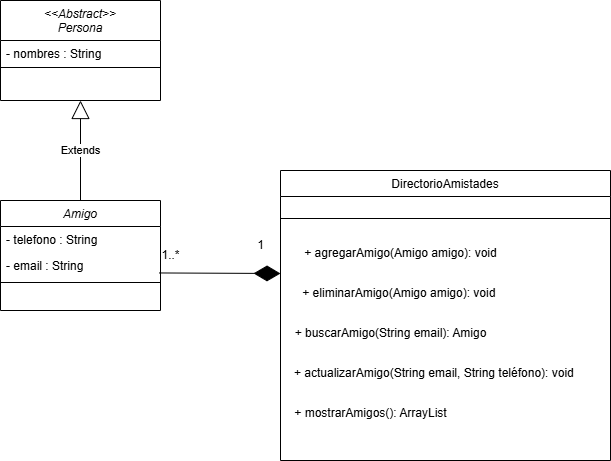

The diagram above was exported from draw.io. Its source (the exported page's mxGraphModel, read from the mxfile embedded in the PNG):
<mxGraphModel dx="1050" dy="1822" grid="1" gridSize="10" guides="1" tooltips="1" connect="1" arrows="1" fold="1" page="1" pageScale="1" pageWidth="827" pageHeight="1169" math="0" shadow="0">
  <root>
    <mxCell id="WIyWlLk6GJQsqaUBKTNV-0" />
    <mxCell id="WIyWlLk6GJQsqaUBKTNV-1" parent="WIyWlLk6GJQsqaUBKTNV-0" />
    <mxCell id="zkfFHV4jXpPFQw0GAbJ--0" value="Amigo" style="swimlane;fontStyle=2;align=center;verticalAlign=top;childLayout=stackLayout;horizontal=1;startSize=26;horizontalStack=0;resizeParent=1;resizeLast=0;collapsible=1;marginBottom=0;rounded=0;shadow=0;strokeWidth=1;" parent="WIyWlLk6GJQsqaUBKTNV-1" vertex="1">
      <mxGeometry x="70" y="-10" width="160" height="110" as="geometry">
        <mxRectangle x="230" y="140" width="160" height="26" as="alternateBounds" />
      </mxGeometry>
    </mxCell>
    <mxCell id="zkfFHV4jXpPFQw0GAbJ--2" value="- telefono : String" style="text;align=left;verticalAlign=top;spacingLeft=4;spacingRight=4;overflow=hidden;rotatable=0;points=[[0,0.5],[1,0.5]];portConstraint=eastwest;rounded=0;shadow=0;html=0;" parent="zkfFHV4jXpPFQw0GAbJ--0" vertex="1">
      <mxGeometry y="26" width="160" height="26" as="geometry" />
    </mxCell>
    <mxCell id="zkfFHV4jXpPFQw0GAbJ--3" value="- email : String" style="text;align=left;verticalAlign=top;spacingLeft=4;spacingRight=4;overflow=hidden;rotatable=0;points=[[0,0.5],[1,0.5]];portConstraint=eastwest;rounded=0;shadow=0;html=0;" parent="zkfFHV4jXpPFQw0GAbJ--0" vertex="1">
      <mxGeometry y="52" width="160" height="26" as="geometry" />
    </mxCell>
    <mxCell id="zkfFHV4jXpPFQw0GAbJ--4" value="" style="line;html=1;strokeWidth=1;align=left;verticalAlign=middle;spacingTop=-1;spacingLeft=3;spacingRight=3;rotatable=0;labelPosition=right;points=[];portConstraint=eastwest;" parent="zkfFHV4jXpPFQw0GAbJ--0" vertex="1">
      <mxGeometry y="78" width="160" height="8" as="geometry" />
    </mxCell>
    <mxCell id="zkfFHV4jXpPFQw0GAbJ--17" value="DirectorioAmistades" style="swimlane;fontStyle=0;align=center;verticalAlign=top;childLayout=stackLayout;horizontal=1;startSize=26;horizontalStack=0;resizeParent=1;resizeLast=0;collapsible=1;marginBottom=0;rounded=0;shadow=0;strokeWidth=1;" parent="WIyWlLk6GJQsqaUBKTNV-1" vertex="1">
      <mxGeometry x="350" y="-40" width="330" height="290" as="geometry">
        <mxRectangle x="550" y="140" width="160" height="26" as="alternateBounds" />
      </mxGeometry>
    </mxCell>
    <mxCell id="zkfFHV4jXpPFQw0GAbJ--23" value="" style="line;html=1;strokeWidth=1;align=left;verticalAlign=middle;spacingTop=-1;spacingLeft=3;spacingRight=3;rotatable=0;labelPosition=right;points=[];portConstraint=eastwest;" parent="zkfFHV4jXpPFQw0GAbJ--17" vertex="1">
      <mxGeometry y="26" width="330" height="44" as="geometry" />
    </mxCell>
    <mxCell id="TCyk_KbEM3JbIS1J1LXN-25" value="&lt;font style=&quot;vertical-align: inherit;&quot;&gt;&lt;font style=&quot;vertical-align: inherit;&quot;&gt;+ agregarAmigo(Amigo amigo): void&amp;nbsp; &amp;nbsp; &amp;nbsp; &amp;nbsp; &amp;nbsp; &amp;nbsp; &amp;nbsp; &amp;nbsp; &amp;nbsp; &amp;nbsp; &amp;nbsp; &amp;nbsp; &amp;nbsp; &amp;nbsp;&lt;/font&gt;&lt;/font&gt;&lt;div&gt;&lt;br&gt;&lt;/div&gt;" style="text;html=1;align=center;verticalAlign=middle;resizable=0;points=[];autosize=1;strokeColor=none;fillColor=none;" parent="zkfFHV4jXpPFQw0GAbJ--17" vertex="1">
      <mxGeometry y="70" width="330" height="40" as="geometry" />
    </mxCell>
    <mxCell id="TCyk_KbEM3JbIS1J1LXN-19" value="&lt;font style=&quot;vertical-align: inherit;&quot;&gt;&lt;font style=&quot;vertical-align: inherit;&quot;&gt;+ eliminarAmigo(Amigo amigo): void&amp;nbsp; &amp;nbsp; &amp;nbsp; &amp;nbsp; &amp;nbsp; &amp;nbsp; &amp;nbsp; &amp;nbsp; &amp;nbsp; &amp;nbsp; &amp;nbsp; &amp;nbsp; &amp;nbsp; &amp;nbsp;&amp;nbsp;&lt;/font&gt;&lt;/font&gt;&lt;div&gt;&lt;br&gt;&lt;/div&gt;" style="text;html=1;align=center;verticalAlign=middle;resizable=0;points=[];autosize=1;strokeColor=none;fillColor=none;" parent="zkfFHV4jXpPFQw0GAbJ--17" vertex="1">
      <mxGeometry y="110" width="330" height="40" as="geometry" />
    </mxCell>
    <mxCell id="TCyk_KbEM3JbIS1J1LXN-20" value="+ buscarAmigo(String email): Amigo&amp;nbsp; &amp;nbsp; &amp;nbsp; &amp;nbsp; &amp;nbsp; &amp;nbsp; &amp;nbsp; &amp;nbsp; &amp;nbsp; &amp;nbsp; &amp;nbsp; &amp;nbsp; &amp;nbsp; &amp;nbsp; &amp;nbsp; &amp;nbsp; &amp;nbsp;&lt;div&gt;&lt;br&gt;&lt;/div&gt;" style="text;html=1;align=center;verticalAlign=middle;resizable=0;points=[];autosize=1;strokeColor=none;fillColor=none;" parent="zkfFHV4jXpPFQw0GAbJ--17" vertex="1">
      <mxGeometry y="150" width="330" height="40" as="geometry" />
    </mxCell>
    <mxCell id="TCyk_KbEM3JbIS1J1LXN-21" value="&lt;font style=&quot;vertical-align: inherit;&quot;&gt;&lt;font style=&quot;vertical-align: inherit;&quot;&gt;+ actualizarAmigo(String email, String teléfono): void&amp;nbsp; &amp;nbsp; &amp;nbsp; &amp;nbsp;&lt;/font&gt;&lt;/font&gt;&lt;div&gt;&lt;br&gt;&lt;/div&gt;" style="text;html=1;align=center;verticalAlign=middle;resizable=0;points=[];autosize=1;strokeColor=none;fillColor=none;" parent="zkfFHV4jXpPFQw0GAbJ--17" vertex="1">
      <mxGeometry y="190" width="330" height="40" as="geometry" />
    </mxCell>
    <mxCell id="G4tUB5z1YEv_IMTCJBUA-1" value="&lt;font style=&quot;vertical-align: inherit;&quot;&gt;&lt;font style=&quot;vertical-align: inherit;&quot;&gt;+ mostrarAmigos(): ArrayList&amp;nbsp; &amp;nbsp; &amp;nbsp; &amp;nbsp; &amp;nbsp; &amp;nbsp; &amp;nbsp; &amp;nbsp; &amp;nbsp; &amp;nbsp; &amp;nbsp; &amp;nbsp; &amp;nbsp; &amp;nbsp; &amp;nbsp; &amp;nbsp; &amp;nbsp; &amp;nbsp; &amp;nbsp; &amp;nbsp; &amp;nbsp; &amp;nbsp; &amp;nbsp;&lt;/font&gt;&lt;/font&gt;&lt;div&gt;&lt;br&gt;&lt;/div&gt;" style="text;html=1;align=center;verticalAlign=middle;resizable=0;points=[];autosize=1;strokeColor=none;fillColor=none;" vertex="1" parent="zkfFHV4jXpPFQw0GAbJ--17">
      <mxGeometry y="230" width="330" height="40" as="geometry" />
    </mxCell>
    <mxCell id="TCyk_KbEM3JbIS1J1LXN-10" value="&lt;&lt;Abstract&gt;&gt;&#10;Persona" style="swimlane;fontStyle=2;align=center;verticalAlign=top;childLayout=stackLayout;horizontal=1;startSize=40;horizontalStack=0;resizeParent=1;resizeLast=0;collapsible=1;marginBottom=0;rounded=0;shadow=0;strokeWidth=1;" parent="WIyWlLk6GJQsqaUBKTNV-1" vertex="1">
      <mxGeometry x="70" y="-210" width="160" height="100" as="geometry">
        <mxRectangle x="230" y="140" width="160" height="26" as="alternateBounds" />
      </mxGeometry>
    </mxCell>
    <mxCell id="TCyk_KbEM3JbIS1J1LXN-11" value="- nombres : String" style="text;align=left;verticalAlign=top;spacingLeft=4;spacingRight=4;overflow=hidden;rotatable=0;points=[[0,0.5],[1,0.5]];portConstraint=eastwest;" parent="TCyk_KbEM3JbIS1J1LXN-10" vertex="1">
      <mxGeometry y="40" width="160" height="20" as="geometry" />
    </mxCell>
    <mxCell id="TCyk_KbEM3JbIS1J1LXN-14" value="" style="line;html=1;strokeWidth=1;align=left;verticalAlign=middle;spacingTop=-1;spacingLeft=3;spacingRight=3;rotatable=0;labelPosition=right;points=[];portConstraint=eastwest;" parent="TCyk_KbEM3JbIS1J1LXN-10" vertex="1">
      <mxGeometry y="60" width="160" height="14" as="geometry" />
    </mxCell>
    <mxCell id="TCyk_KbEM3JbIS1J1LXN-26" value="Extends" style="endArrow=block;endSize=16;endFill=0;html=1;rounded=0;entryX=0.5;entryY=1;entryDx=0;entryDy=0;exitX=0.5;exitY=0;exitDx=0;exitDy=0;" parent="WIyWlLk6GJQsqaUBKTNV-1" source="zkfFHV4jXpPFQw0GAbJ--0" target="TCyk_KbEM3JbIS1J1LXN-10" edge="1">
      <mxGeometry width="160" relative="1" as="geometry">
        <mxPoint x="230" y="-50" as="sourcePoint" />
        <mxPoint x="390" y="-50" as="targetPoint" />
      </mxGeometry>
    </mxCell>
    <mxCell id="TCyk_KbEM3JbIS1J1LXN-27" value="" style="endArrow=diamondThin;endFill=1;endSize=24;html=1;rounded=0;exitX=0.992;exitY=0.787;exitDx=0;exitDy=0;exitPerimeter=0;" parent="WIyWlLk6GJQsqaUBKTNV-1" source="zkfFHV4jXpPFQw0GAbJ--3" edge="1">
      <mxGeometry width="160" relative="1" as="geometry">
        <mxPoint x="270" y="90" as="sourcePoint" />
        <mxPoint x="350" y="63" as="targetPoint" />
      </mxGeometry>
    </mxCell>
    <mxCell id="TCyk_KbEM3JbIS1J1LXN-28" value="1..*" style="text;html=1;align=center;verticalAlign=middle;resizable=0;points=[];autosize=1;strokeColor=none;fillColor=none;" parent="WIyWlLk6GJQsqaUBKTNV-1" vertex="1">
      <mxGeometry x="220" y="30" width="40" height="30" as="geometry" />
    </mxCell>
    <mxCell id="TCyk_KbEM3JbIS1J1LXN-29" value="1" style="text;html=1;align=center;verticalAlign=middle;resizable=0;points=[];autosize=1;strokeColor=none;fillColor=none;" parent="WIyWlLk6GJQsqaUBKTNV-1" vertex="1">
      <mxGeometry x="315" y="20" width="30" height="30" as="geometry" />
    </mxCell>
  </root>
</mxGraphModel>